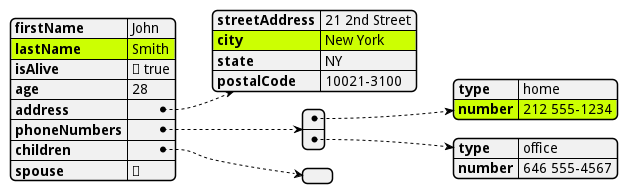

The diagram above was rendered by PlantUML. Its source (embedded in the PNG):
@startjson
#highlight "lastName"
#highlight "address" / "city"
#highlight "phoneNumbers" / "0" / "number"
{
	"firstName": "John",
	"lastName": "Smith",
	"isAlive": true,
	"age": 28,
	"address": {
		"streetAddress": "21 2nd Street",
		"city": "New York",
		"state": "NY",
		"postalCode": "10021-3100"
	},
	"phoneNumbers": [
		{
			"type": "home",
			"number": "212 555-1234"
		},
		{
			"type": "office",
			"number": "646 555-4567"
		}
	],
	"children": [],
	"spouse": null
}
@endjson